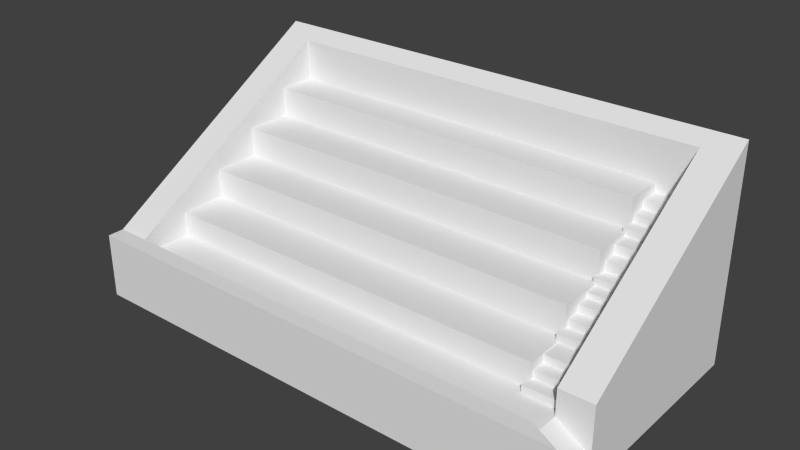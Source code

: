 # Source: stand.blend  (saved by Blender 2.76.0; exported with 4.5.12 LTS)
import bpy
from mathutils import Matrix  # noqa: F401  (used for matrix-valued properties, if any)

bpy.ops.wm.read_factory_settings(use_empty=True)
scene = bpy.context.scene
scene.name = 'Scene'

# ---- collections
col_collection_1 = bpy.data.collections.new('Collection 1'); scene.collection.children.link(col_collection_1)

# ---- materials (node trees are filled in below, after node groups)
mat_stand_stairs = bpy.data.materials.new('stand_stairs')
mat_stand_stairs.alpha_threshold = 0.0
mat_stand_stairs.use_transparent_shadow = False
mat_stand_stairs.roughness = 0.5
mat_stand_seats = bpy.data.materials.new('stand_seats')
mat_stand_seats.alpha_threshold = 0.0
mat_stand_seats.use_transparent_shadow = False
mat_stand_seats.roughness = 0.5
mat_stand_base = bpy.data.materials.new('stand_base')
mat_stand_base.alpha_threshold = 0.0
mat_stand_base.use_transparent_shadow = False
mat_stand_base.roughness = 0.5

# ---- material node trees

# ---- world
world_world = bpy.data.worlds.new('World'); scene.world = world_world
world_world.color = (0.05088, 0.05088, 0.05088)
world_world.use_sun_shadow = False
world_world.sun_shadow_jitter_overblur = 0.0
world_world.cycles.sampling_method = 'MANUAL'
world_world.cycles.sample_map_resolution = 256

# ---- meshes
me_cube_003 = bpy.data.meshes.new('Cube.003')
me_cube_003.from_pydata([(781.0, -248.1, 71.78), (618.6, -248.1, 71.78), (618.6, -248.1, 98.5), (781.0, -248.1, 98.5), (618.6, -204.0, 98.5), (618.6, -204.0, 125.2), (781.0, -204.0, 98.5), (781.0, -204.0, 125.2), (781.0, -159.9, 125.2), (618.6, -159.9, 125.2), (618.6, -159.9, 152.0), (618.6, -87.5, 152.0), (781.0, -159.9, 152.0), (618.6, -87.5, 178.7), (618.6, -43.44, 178.7), (781.0, -87.5, 152.0), (781.0, -87.5, 178.7), (618.6, -43.44, 205.4), (781.0, -43.44, 178.7), (781.0, -43.44, 205.4), (618.6, 0.6179, 205.4), (618.6, 0.6179, 232.1), (618.6, 44.68, 232.1), (781.0, 0.6179, 205.4), (781.0, 0.6179, 232.1), (781.0, 44.68, 232.1), (618.6, 44.68, 248.8), (781.0, 44.68, 248.8), (781.0, 88.74, 248.8), (618.6, 88.74, 248.8), (618.6, 88.74, 275.5), (618.6, 132.8, 275.5), (781.0, 88.74, 275.5), (618.6, 132.8, 312.3), (618.6, 176.9, 312.3), (781.0, 132.8, 275.5), (781.0, 132.8, 312.3), (618.6, 176.9, 344.5), (781.0, 176.9, 312.3), (781.0, 176.9, 344.5), (618.6, 234.2, 344.5), (618.6, 234.2, 371.2), (781.0, 234.2, 344.5), (781.0, 234.2, 371.2), (781.0, 278.2, 371.2), (618.6, 278.2, 371.2), (618.6, 278.2, 398.0), (781.0, 278.2, 398.0), (618.6, 322.3, 398.0), (618.6, 322.3, 424.7), (781.0, 322.3, 398.0), (781.0, 322.3, 424.7), (618.6, 410.4, 424.7), (781.0, 410.4, 424.7), (618.6, -204.0, 71.78), (618.6, -43.44, 152.0), (618.6, 132.8, 248.8), (618.6, 278.2, 344.5), (-798.3, -219.0, 70.17), (-798.3, -219.0, 155.7), (626.2, -219.0, 70.17), (626.2, -219.0, 155.7), (626.2, 420.6, 70.17), (-798.3, -59.07, 155.7), (626.2, -59.07, 155.7), (-798.3, -59.07, 255.7), (-798.3, 100.8, 255.7), (626.2, 100.8, 255.7), (626.2, -59.07, 255.7), (-798.3, 260.7, 355.7), (-798.3, 100.8, 355.7), (626.2, 260.7, 355.7), (626.2, 100.8, 355.7), (-798.3, 260.7, 455.7), (-798.3, 420.6, 455.7), (626.2, 420.6, 455.7), (626.2, 260.7, 455.7), (-855.7, -445.1, 1.714), (-855.7, -445.1, 123.0), (-855.7, 445.1, 1.714), (-855.7, 445.1, 630.8), (855.7, -445.1, 1.714), (855.7, -445.1, 123.0), (855.7, 445.1, 1.714), (855.7, 445.1, 630.8), (-743.3, -389.5, 123.0), (-743.3, 389.5, 595.1), (743.3, 389.5, 595.1), (743.3, -389.5, 123.0), (-743.3, -389.5, 71.97), (-743.3, 389.5, 71.97), (743.3, 389.5, 71.97), (743.3, -389.5, 71.97), (743.3, -276.5, 160.0), (855.7, -276.5, 160.0), (855.7, -276.5, 1.714), (743.3, -276.5, 71.97), (-855.7, -389.5, 123.0), (-855.7, 445.1, -98.29), (-855.7, -445.1, -98.29), (855.7, 445.1, -98.29), (855.7, -276.5, -98.29), (855.7, -445.1, -98.29)], [], [(7, 5, 4, 6), (24, 21, 20, 23), (24, 25, 22, 21), (43, 41, 40, 42), (51, 49, 48, 50), (3, 2, 1, 0), (3, 6, 4, 2), (7, 8, 9, 5), (12, 10, 9, 8), (12, 15, 11, 10), (16, 13, 11, 15), (16, 18, 14, 13), (19, 17, 14, 18), (19, 23, 20, 17), (27, 26, 22, 25), (27, 28, 29, 26), (32, 30, 29, 28), (32, 35, 31, 30), (36, 33, 31, 35), (36, 38, 34, 33), (39, 37, 34, 38), (39, 42, 40, 37), (43, 44, 45, 41), (47, 46, 45, 44), (47, 50, 48, 46), (51, 53, 52, 49), (2, 4, 1), (4, 54, 1), (13, 14, 11), (11, 14, 55), (30, 31, 29), (31, 56, 29), (41, 45, 40), (45, 57, 40), (61, 59, 58, 60), (61, 64, 63, 59), (68, 67, 66, 65), (63, 64, 68, 65), (72, 71, 69, 70), (66, 67, 72, 70), (76, 75, 74, 73), (69, 71, 76, 73), (62, 64, 61, 60), (64, 62, 67, 68), (67, 62, 71, 72), (71, 62, 75, 76), (78, 97, 80, 79, 77), (80, 84, 83, 79), (82, 78, 77, 81), (84, 80, 86, 87), (85, 88, 92, 89), (78, 82, 88, 85), (87, 86, 90, 91), (86, 85, 89, 90), (94, 84, 87, 93), (82, 81, 92, 88), (91, 96, 93, 87), (84, 94, 95, 83), (94, 93, 96, 95), (81, 95, 96, 92), (97, 78, 85), (97, 85, 86, 80), (95, 81, 102, 101), (92, 96, 91, 90, 89), (99, 98, 100, 101, 102), (77, 79, 98, 99), (81, 77, 99, 102), (83, 95, 101, 100), (79, 83, 100, 98)])
me_cube_003.polygons.foreach_set('material_index', [0, 0, 0, 0, 0, 0, 0, 0, 0, 0, 0, 0, 0, 0, 0, 0, 0, 0, 0, 0, 0, 0, 0, 0, 0, 0, 0, 0, 0, 0, 0, 0, 0, 0, 1, 1, 1, 1, 1, 1, 1, 1, 1, 1, 1, 1, 2, 2, 2, 2, 2, 2, 2, 2, 2, 2, 2, 2, 2, 2, 2, 2, 2, 2, 2, 2, 2, 2, 2])
me_cube_003.materials.append(mat_stand_stairs)
me_cube_003.materials.append(mat_stand_seats)
me_cube_003.materials.append(mat_stand_base)
me_cube_003.use_remesh_preserve_volume = False
me_cube_003.use_remesh_preserve_attributes = False
me_cube_003.use_mirror_vertex_groups = False
me_cube_003.update()

# ---- objects
ob_audience_stand = bpy.data.objects.new('audience_stand', me_cube_003)

# ---- transforms, parenting, visibility, modifiers, constraints
ob_audience_stand.location = (0.0, 0.0, 0.0)
ob_audience_stand.lineart.crease_threshold = 0.0

# ---- collection membership
col_collection_1.objects.link(ob_audience_stand)

# ---- scene / render settings (as saved in the file)
scene.frame_start = 1; scene.frame_end = 250; scene.frame_set(1)
scene.render.engine = 'BLENDER_EEVEE_NEXT'
scene.render.resolution_percentage = 50
scene.render.dither_intensity = 0.0
scene.cycles.use_denoising = False
scene.cycles.samples = 10
scene.cycles.sampling_pattern = 'TABULATED_SOBOL'
scene.cycles.light_sampling_threshold = 0.0
scene.cycles.use_adaptive_sampling = False
scene.cycles.use_light_tree = False
scene.cycles.blur_glossy = 0.0
scene.cycles.pixel_filter_type = 'GAUSSIAN'
scene.cycles.sample_clamp_indirect = 0.0
scene.view_settings.view_transform = 'Standard'
scene.unit_settings.scale_length = 0.01
bpy.context.view_layer.update()

# ---- added for rendering (the .blend has no active camera and no usable light): camera, sun
cam_auto = bpy.data.cameras.new('AutoCamera')
cam_auto.lens = 50.0
cam_auto.sensor_width = 36.0
cam_auto.clip_end = 33485.1
ob_auto_camera = bpy.data.objects.new('AutoCamera', cam_auto)
scene.collection.objects.link(ob_auto_camera)
ob_auto_camera.location = (1907.99, -2289.59, 1792.63)
ob_auto_camera.rotation_euler = (1.09748, -7.21219e-08, 0.694738)
scene.camera = ob_auto_camera
light_auto_sun = bpy.data.lights.new('AutoSun', 'SUN')
light_auto_sun.energy = 3.0
light_auto_sun.angle = 0.0523599
ob_auto_sun = bpy.data.objects.new('AutoSun', light_auto_sun)
scene.collection.objects.link(ob_auto_sun)
ob_auto_sun.rotation_euler = (0.872665, 0.174533, 0.523599)
bpy.context.view_layer.update()
